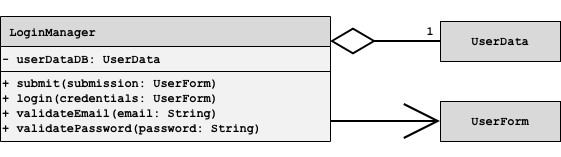

The diagram above was exported from draw.io. Its source (the exported page's mxGraphModel, read from the mxfile embedded in the PNG):
<mxGraphModel dx="1159" dy="725" grid="1" gridSize="10" guides="1" tooltips="1" connect="1" arrows="1" fold="1" page="1" pageScale="1" pageWidth="850" pageHeight="1100" math="0" shadow="0">
  <root>
    <mxCell id="0" />
    <mxCell id="1" parent="0" />
    <mxCell id="eY42t41etoogvFdup9AM-6" edge="1" parent="1" style="edgeStyle=orthogonalEdgeStyle;rounded=0;orthogonalLoop=1;jettySize=auto;html=1;startArrow=diamondThin;startFill=0;endArrow=none;endFill=0;startSize=40;strokeWidth=2;fontStyle=1" target="eY42t41etoogvFdup9AM-7">
      <mxGeometry relative="1" as="geometry">
        <mxPoint x="540" y="390.0000000000001" as="sourcePoint" />
        <mxPoint x="614" y="475" as="targetPoint" />
      </mxGeometry>
    </mxCell>
    <mxCell id="eY42t41etoogvFdup9AM-7" parent="1" style="rounded=0;whiteSpace=wrap;html=1;fillColor=#D9D9D9;fontStyle=1" value="&lt;font face=&quot;Courier New&quot;&gt;UserData&lt;/font&gt;" vertex="1">
      <mxGeometry height="40" width="120" x="650" y="370" as="geometry" />
    </mxCell>
    <mxCell id="eY42t41etoogvFdup9AM-1" parent="1" style="shape=table;startSize=30;container=1;collapsible=0;childLayout=tableLayout;fixedHeader=1;align=left;fillColor=#D9D9D9;fontFamily=Courier New;swimlaneFillColor=#F2F2F2;fontStyle=1" value=" LoginManager" vertex="1">
      <mxGeometry height="124.99999999999977" width="330" x="210" y="365" as="geometry" />
    </mxCell>
    <mxCell id="eY42t41etoogvFdup9AM-2" parent="eY42t41etoogvFdup9AM-1" style="shape=tableRow;horizontal=0;startSize=0;swimlaneHead=0;swimlaneBody=0;strokeColor=inherit;top=0;left=0;bottom=0;right=0;collapsible=0;dropTarget=0;fillColor=none;points=[[0,0.5],[1,0.5]];portConstraint=eastwest;fixedHeader=1;swimlaneFillColor=none;fontStyle=1" value="" vertex="1">
      <mxGeometry height="25" width="330" y="30" as="geometry" />
    </mxCell>
    <mxCell id="eY42t41etoogvFdup9AM-3" parent="eY42t41etoogvFdup9AM-2" style="shape=partialRectangle;html=1;whiteSpace=wrap;connectable=0;strokeColor=inherit;overflow=hidden;fillColor=none;top=0;left=0;bottom=0;right=0;pointerEvents=1;align=left;swimlaneFillColor=#F2F2F2;strokeWidth=1;fontStyle=1" value="&lt;div&gt;&lt;font face=&quot;Courier New&quot;&gt;- userDataDB: UserData&lt;/font&gt;&lt;/div&gt;" vertex="1">
      <mxGeometry height="25" width="330" as="geometry">
        <mxRectangle height="25" width="330" as="alternateBounds" />
      </mxGeometry>
    </mxCell>
    <mxCell id="eY42t41etoogvFdup9AM-4" parent="eY42t41etoogvFdup9AM-1" style="shape=tableRow;horizontal=0;startSize=0;swimlaneHead=0;swimlaneBody=0;strokeColor=inherit;top=0;left=0;bottom=0;right=0;collapsible=0;dropTarget=0;fillColor=none;points=[[0,0.5],[1,0.5]];portConstraint=eastwest;fixedHeader=1;swimlaneFillColor=none;fontStyle=1" value="" vertex="1">
      <mxGeometry height="70" width="330" y="55" as="geometry" />
    </mxCell>
    <mxCell id="eY42t41etoogvFdup9AM-5" parent="eY42t41etoogvFdup9AM-4" style="shape=partialRectangle;html=1;whiteSpace=wrap;connectable=0;strokeColor=inherit;overflow=hidden;fillColor=none;top=0;left=0;bottom=0;right=0;pointerEvents=1;align=left;swimlaneFillColor=#F2F2F2;fontStyle=1" value="&lt;font face=&quot;Courier New&quot;&gt;+ submit(submission: UserForm)&lt;/font&gt;&lt;div&gt;&lt;font face=&quot;Courier New&quot;&gt;+ login(credentials:&lt;/font&gt;&lt;font face=&quot;Courier New&quot;&gt;&amp;nbsp;UserForm&lt;/font&gt;&lt;font face=&quot;Courier New&quot;&gt;)&lt;/font&gt;&lt;/div&gt;&lt;div&gt;&lt;font face=&quot;Courier New&quot;&gt;+ validateEmail(email: String)&lt;/font&gt;&lt;/div&gt;&lt;div&gt;&lt;font face=&quot;Courier New&quot;&gt;+ validatePassword(password: String)&lt;/font&gt;&lt;/div&gt;" vertex="1">
      <mxGeometry height="70" width="330" as="geometry">
        <mxRectangle height="70" width="330" as="alternateBounds" />
      </mxGeometry>
    </mxCell>
    <mxCell id="eY42t41etoogvFdup9AM-8" parent="1" style="text;html=1;whiteSpace=wrap;strokeColor=none;fillColor=none;align=center;verticalAlign=middle;rounded=0;fontStyle=1" value="&lt;font face=&quot;Courier New&quot;&gt;1&lt;/font&gt;" vertex="1">
      <mxGeometry height="20" width="20" x="630" y="370" as="geometry" />
    </mxCell>
    <mxCell id="eY42t41etoogvFdup9AM-9" edge="1" parent="1" style="edgeStyle=orthogonalEdgeStyle;rounded=0;orthogonalLoop=1;jettySize=auto;html=1;startArrow=none;startFill=0;endArrow=open;endFill=0;startSize=40;strokeWidth=2;fontStyle=1;endSize=32;" target="eY42t41etoogvFdup9AM-10">
      <mxGeometry relative="1" as="geometry">
        <mxPoint x="540" y="470.0000000000001" as="sourcePoint" />
        <mxPoint x="614" y="555" as="targetPoint" />
      </mxGeometry>
    </mxCell>
    <mxCell id="eY42t41etoogvFdup9AM-10" parent="1" style="rounded=0;whiteSpace=wrap;html=1;fillColor=#D9D9D9;fontStyle=1" value="&lt;font face=&quot;Courier New&quot;&gt;UserForm&lt;/font&gt;" vertex="1">
      <mxGeometry height="40" width="120" x="650" y="450" as="geometry" />
    </mxCell>
  </root>
</mxGraphModel>